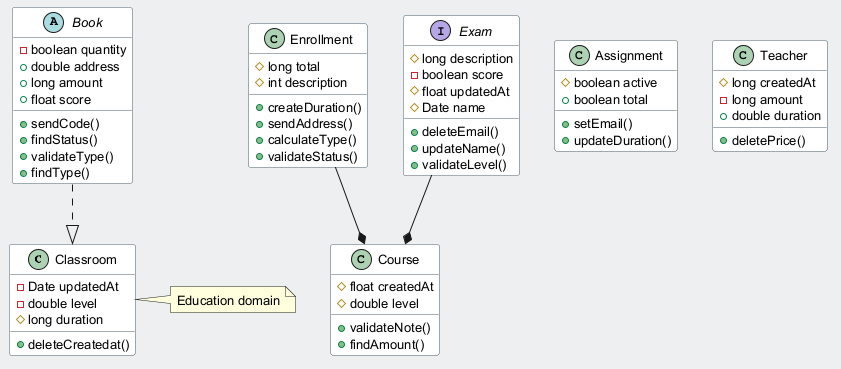

The diagram above was rendered by PlantUML. Its source (embedded in the PNG):
@startuml
skinparam backgroundColor #ECEFF1
skinparam classBackgroundColor #FFFFFF
skinparam classBorderColor #455A64
skinparam defaultFontSize 13
class Classroom {
  -Date updatedAt
  -double level
  #long duration
  +deleteCreatedat()
}
abstract class Book {
  -boolean quantity
  +double address
  +long amount
  +float score
  +sendCode()
  +findStatus()
  +validateType()
  +findType()
}
class Course {
  #float createdAt
  #double level
  +validateNote()
  +findAmount()
}
class Enrollment {
  #long total
  #int description
  +createDuration()
  +sendAddress()
  +calculateType()
  +validateStatus()
}
class Assignment {
  #boolean active
  +boolean total
  +setEmail()
  +updateDuration()
}
class Teacher {
  #long createdAt
  -long amount
  +double duration
  +deletePrice()
}
interface Exam {
  #long description
  -boolean score
  #float updatedAt
  #Date name
  +deleteEmail()
  +updateName()
  +validateLevel()
}
Exam --* Course
Enrollment --* Course
Book ..|> Classroom
note right of Classroom : Education domain
@enduml